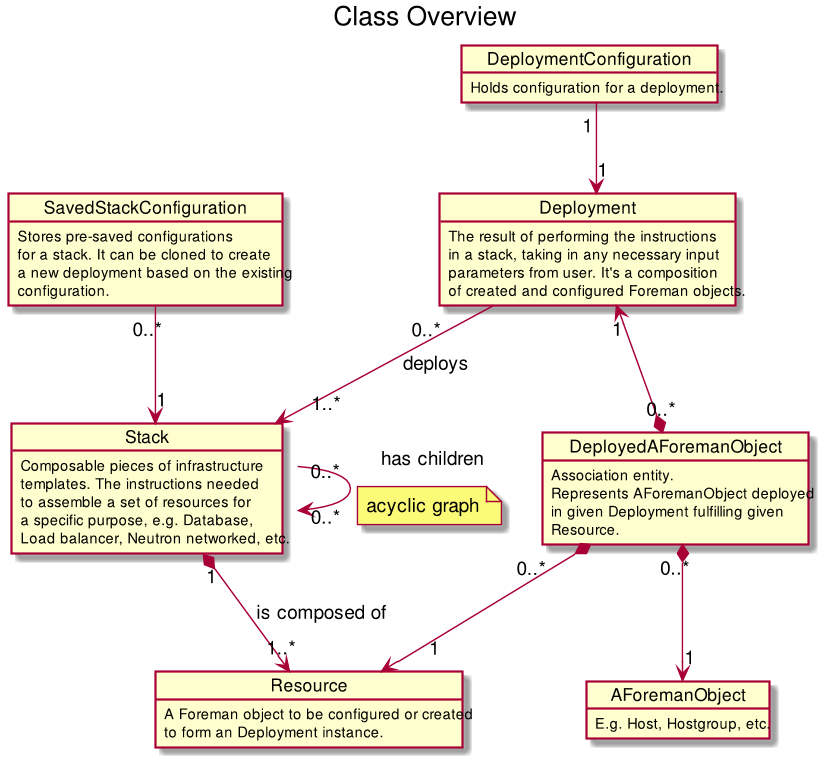

The diagram above was rendered by PlantUML. Its source (embedded in the PNG):
@startuml

title Class Overview
scale 850 width







skinparam defaultFontName "Helvetica Neue"

object Deployment {
    The result of performing the instructions
    in a stack, taking in any necessary input
    parameters from user. It's a composition
    of created and configured Foreman objects.
}

object Stack {
    Composable pieces of infrastructure
    templates. The instructions needed
    to assemble a set of resources for
    a specific purpose, e.g. Database,
    Load balancer, Neutron networked, etc.
}

object Resource {
    A Foreman object to be configured or created
    to form an Deployment instance.
}

object AForemanObject {
    E.g. Host, Hostgroup, etc.
}

object DeploymentConfiguration {
    Holds configuration for a deployment.
}

object SavedStackConfiguration {
    Stores pre-saved configurations
    for a stack. It can be cloned to create
    a new deployment based on the existing
    configuration.
}

DeploymentConfiguration "1" --> "1" Deployment
SavedStackConfiguration "0..*" --> "1" Stack
Deployment "0..*" --> "1..*" Stack : deploys
Stack "0..*" --> "0..*" Stack : has children
note on link: acyclic graph

Stack "1" *--> "1..*" Resource : is composed of

object DeployedAForemanObject {
    Association entity.
    Represents AForemanObject deployed
    in given Deployment fulfilling given
    Resource.
}

DeployedAForemanObject "0..*" *--> "1" Resource
DeployedAForemanObject "0..*" *-up-> "1" Deployment
DeployedAForemanObject "0..*" *--> "1" AForemanObject


@enduml